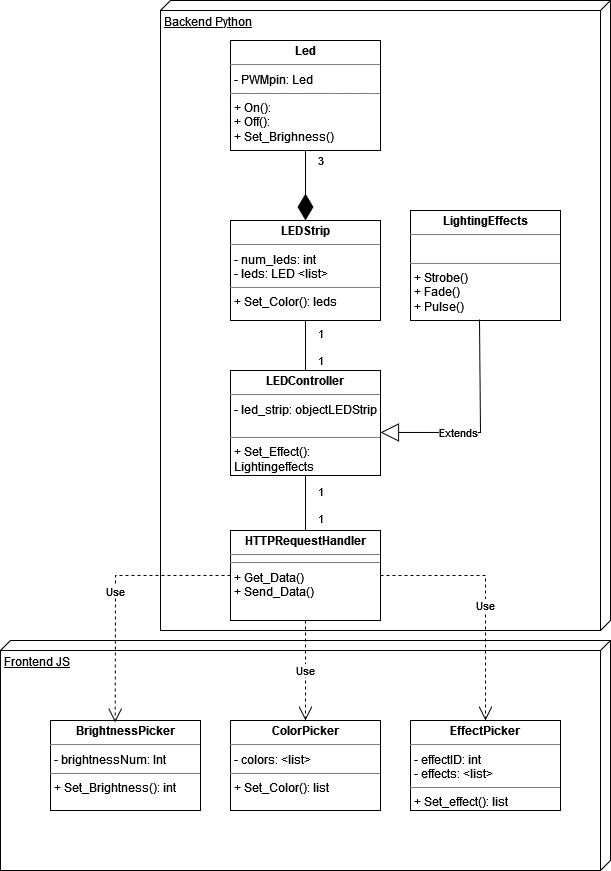

The diagram above was exported from draw.io. Its source (the exported page's mxGraphModel, read from the mxfile embedded in the PNG):
<mxGraphModel dx="2284" dy="764" grid="1" gridSize="10" guides="1" tooltips="1" connect="1" arrows="1" fold="1" page="1" pageScale="1" pageWidth="850" pageHeight="1100" math="0" shadow="0">
  <root>
    <mxCell id="0" />
    <mxCell id="1" parent="0" />
    <mxCell id="ToB2sX0DJLOh8DXCZbh_-23" value="Frontend JS" style="verticalAlign=top;align=left;spacingTop=8;spacingLeft=2;spacingRight=12;shape=cube;size=10;direction=south;fontStyle=4;html=1;whiteSpace=wrap;" parent="1" vertex="1">
      <mxGeometry x="-160" y="670" width="610" height="230" as="geometry" />
    </mxCell>
    <mxCell id="ToB2sX0DJLOh8DXCZbh_-22" value="Backend Python" style="verticalAlign=top;align=left;spacingTop=8;spacingLeft=2;spacingRight=12;shape=cube;size=10;direction=south;fontStyle=4;html=1;whiteSpace=wrap;" parent="1" vertex="1">
      <mxGeometry y="30" width="450" height="630" as="geometry" />
    </mxCell>
    <mxCell id="ToB2sX0DJLOh8DXCZbh_-2" value="&lt;p style=&quot;margin:0px;margin-top:4px;text-align:center;&quot;&gt;&lt;b&gt;Led&lt;/b&gt;&lt;/p&gt;&lt;hr size=&quot;1&quot;&gt;&lt;p style=&quot;margin:0px;margin-left:4px;&quot;&gt;- PWMpin: Led&lt;br&gt;&lt;/p&gt;&lt;hr size=&quot;1&quot;&gt;&lt;p style=&quot;margin:0px;margin-left:4px;&quot;&gt;+ On(): &lt;br&gt;&lt;/p&gt;&lt;p style=&quot;margin:0px;margin-left:4px;&quot;&gt;+ Off():&lt;/p&gt;&lt;p style=&quot;margin:0px;margin-left:4px;&quot;&gt;+ Set_Brighness()&lt;br&gt;&lt;/p&gt;" style="verticalAlign=top;align=left;overflow=fill;fontSize=12;fontFamily=Helvetica;html=1;whiteSpace=wrap;" parent="1" vertex="1">
      <mxGeometry x="70" y="70" width="150" height="110" as="geometry" />
    </mxCell>
    <mxCell id="ToB2sX0DJLOh8DXCZbh_-3" value="&lt;p style=&quot;margin:0px;margin-top:4px;text-align:center;&quot;&gt;&lt;b&gt;LEDStrip&lt;/b&gt;&lt;/p&gt;&lt;hr size=&quot;1&quot;&gt;&lt;p style=&quot;margin:0px;margin-left:4px;&quot;&gt;- num_leds: int&lt;/p&gt;&lt;p style=&quot;margin:0px;margin-left:4px;&quot;&gt;- leds: LED &amp;lt;list&amp;gt;&lt;br&gt;&lt;/p&gt;&lt;hr size=&quot;1&quot;&gt;&lt;p style=&quot;margin:0px;margin-left:4px;&quot;&gt;+ Set_Color(): leds&lt;br&gt;&lt;/p&gt;" style="verticalAlign=top;align=left;overflow=fill;fontSize=12;fontFamily=Helvetica;html=1;whiteSpace=wrap;" parent="1" vertex="1">
      <mxGeometry x="70" y="250" width="150" height="100" as="geometry" />
    </mxCell>
    <mxCell id="ToB2sX0DJLOh8DXCZbh_-4" value="&lt;p style=&quot;margin:0px;margin-top:4px;text-align:center;&quot;&gt;&lt;b&gt;LEDController&lt;/b&gt;&lt;/p&gt;&lt;hr size=&quot;1&quot;&gt;&lt;p style=&quot;margin:0px;margin-left:4px;&quot;&gt;- led_strip: objectLEDStrip&lt;/p&gt;&lt;p style=&quot;margin:0px;margin-left:4px;&quot;&gt;&lt;br&gt;&lt;/p&gt;&lt;hr size=&quot;1&quot;&gt;&lt;p style=&quot;margin:0px;margin-left:4px;&quot;&gt;+ Set_Effect(): Lightingeffects&lt;/p&gt;&lt;p style=&quot;margin:0px;margin-left:4px;&quot;&gt;&lt;br&gt;&lt;/p&gt;" style="verticalAlign=top;align=left;overflow=fill;fontSize=12;fontFamily=Helvetica;html=1;whiteSpace=wrap;" parent="1" vertex="1">
      <mxGeometry x="70" y="400" width="150" height="105" as="geometry" />
    </mxCell>
    <mxCell id="ToB2sX0DJLOh8DXCZbh_-5" value="&lt;p style=&quot;margin:0px;margin-top:4px;text-align:center;&quot;&gt;&lt;b&gt;LightingEffects&lt;/b&gt;&lt;/p&gt;&lt;hr size=&quot;1&quot;&gt;&lt;p style=&quot;margin:0px;margin-left:4px;&quot;&gt;&lt;br&gt;&lt;/p&gt;&lt;hr size=&quot;1&quot;&gt;&lt;p style=&quot;margin:0px;margin-left:4px;&quot;&gt;+ Strobe()&lt;/p&gt;&lt;p style=&quot;margin:0px;margin-left:4px;&quot;&gt;+ Fade()&lt;/p&gt;&lt;p style=&quot;margin:0px;margin-left:4px;&quot;&gt;+ Pulse()&lt;br&gt;&lt;/p&gt;" style="verticalAlign=top;align=left;overflow=fill;fontSize=12;fontFamily=Helvetica;html=1;whiteSpace=wrap;" parent="1" vertex="1">
      <mxGeometry x="250" y="240" width="150" height="110" as="geometry" />
    </mxCell>
    <mxCell id="ToB2sX0DJLOh8DXCZbh_-7" value="&lt;div&gt;3&lt;/div&gt;" style="endArrow=diamondThin;endFill=1;endSize=24;html=1;rounded=0;entryX=0.5;entryY=0;entryDx=0;entryDy=0;exitX=0.5;exitY=1;exitDx=0;exitDy=0;" parent="1" source="ToB2sX0DJLOh8DXCZbh_-2" target="ToB2sX0DJLOh8DXCZbh_-3" edge="1">
      <mxGeometry x="-0.7143" y="15" width="160" relative="1" as="geometry">
        <mxPoint x="300" y="200" as="sourcePoint" />
        <mxPoint x="410" y="330" as="targetPoint" />
        <mxPoint as="offset" />
      </mxGeometry>
    </mxCell>
    <mxCell id="ToB2sX0DJLOh8DXCZbh_-21" value="&lt;p style=&quot;margin:0px;margin-top:4px;text-align:center;&quot;&gt;&lt;b&gt;ColorPicker&lt;/b&gt;&lt;/p&gt;&lt;hr size=&quot;1&quot;&gt;&lt;p style=&quot;margin:0px;margin-left:4px;&quot;&gt;- colors: &amp;lt;list&amp;gt;&lt;span style=&quot;white-space: pre;&quot;&gt; &lt;/span&gt;&lt;br&gt;&lt;/p&gt;&lt;hr size=&quot;1&quot;&gt;&lt;p style=&quot;margin:0px;margin-left:4px;&quot;&gt;+ Set_Color(): list&lt;br&gt;&lt;/p&gt;" style="verticalAlign=top;align=left;overflow=fill;fontSize=12;fontFamily=Helvetica;html=1;whiteSpace=wrap;" parent="1" vertex="1">
      <mxGeometry x="70" y="750" width="150" height="90" as="geometry" />
    </mxCell>
    <mxCell id="ToB2sX0DJLOh8DXCZbh_-25" value="&lt;p style=&quot;margin:0px;margin-top:4px;text-align:center;&quot;&gt;&lt;b&gt;BrightnessPicker&lt;/b&gt;&lt;/p&gt;&lt;hr size=&quot;1&quot;&gt;&lt;p style=&quot;margin:0px;margin-left:4px;&quot;&gt;- brightnessNum: Int&lt;br&gt;&lt;/p&gt;&lt;hr size=&quot;1&quot;&gt;&lt;p style=&quot;margin:0px;margin-left:4px;&quot;&gt;+ Set_Brightness(): int&lt;br&gt;&lt;/p&gt;" style="verticalAlign=top;align=left;overflow=fill;fontSize=12;fontFamily=Helvetica;html=1;whiteSpace=wrap;" parent="1" vertex="1">
      <mxGeometry x="-110" y="750" width="150" height="90" as="geometry" />
    </mxCell>
    <mxCell id="WhAeDwXJVbieLF7c16lW-1" value="&lt;div&gt;1&lt;/div&gt;&lt;div&gt;&lt;br&gt;&lt;/div&gt;&lt;div&gt;1&lt;br&gt;&lt;/div&gt;" style="endArrow=none;html=1;rounded=0;exitX=0.5;exitY=1;exitDx=0;exitDy=0;entryX=0.5;entryY=0;entryDx=0;entryDy=0;" parent="1" source="ToB2sX0DJLOh8DXCZbh_-3" target="ToB2sX0DJLOh8DXCZbh_-4" edge="1">
      <mxGeometry x="0.0909" y="15" width="50" height="50" relative="1" as="geometry">
        <mxPoint x="440" y="320" as="sourcePoint" />
        <mxPoint x="490" y="270" as="targetPoint" />
        <mxPoint as="offset" />
      </mxGeometry>
    </mxCell>
    <mxCell id="_0VHvwPbKVFUT2wmXTVL-1" value="Extends" style="endArrow=block;endSize=16;endFill=0;html=1;rounded=0;exitX=0.46;exitY=0.991;exitDx=0;exitDy=0;exitPerimeter=0;entryX=1;entryY=0.59;entryDx=0;entryDy=0;entryPerimeter=0;" parent="1" source="ToB2sX0DJLOh8DXCZbh_-5" target="ToB2sX0DJLOh8DXCZbh_-4" edge="1">
      <mxGeometry x="0.2667" width="160" relative="1" as="geometry">
        <mxPoint x="340" y="390" as="sourcePoint" />
        <mxPoint x="500" y="390" as="targetPoint" />
        <Array as="points">
          <mxPoint x="320" y="462" />
        </Array>
        <mxPoint as="offset" />
      </mxGeometry>
    </mxCell>
    <mxCell id="_0VHvwPbKVFUT2wmXTVL-2" value="&lt;p style=&quot;margin:0px;margin-top:4px;text-align:center;&quot;&gt;&lt;b&gt;EffectPicker&lt;/b&gt;&lt;/p&gt;&lt;hr size=&quot;1&quot;&gt;&lt;p style=&quot;margin:0px;margin-left:4px;&quot;&gt;- effectID: int&lt;/p&gt;&lt;p style=&quot;margin:0px;margin-left:4px;&quot;&gt;- effects: &amp;lt;list&amp;gt;&lt;br&gt;&lt;/p&gt;&lt;hr size=&quot;1&quot;&gt;&lt;p style=&quot;margin:0px;margin-left:4px;&quot;&gt;+ Set_effect(): list&lt;br&gt;&lt;/p&gt;" style="verticalAlign=top;align=left;overflow=fill;fontSize=12;fontFamily=Helvetica;html=1;whiteSpace=wrap;" parent="1" vertex="1">
      <mxGeometry x="250" y="750" width="150" height="90" as="geometry" />
    </mxCell>
    <mxCell id="_0VHvwPbKVFUT2wmXTVL-3" value="Use" style="endArrow=open;endSize=12;dashed=1;html=1;rounded=0;exitX=0;exitY=0.5;exitDx=0;exitDy=0;entryX=0.431;entryY=0.022;entryDx=0;entryDy=0;entryPerimeter=0;" parent="1" source="BqMquUOgj23icGRiplnc-2" target="ToB2sX0DJLOh8DXCZbh_-25" edge="1">
      <mxGeometry width="160" relative="1" as="geometry">
        <mxPoint x="20" y="600" as="sourcePoint" />
        <mxPoint x="180" y="600" as="targetPoint" />
        <Array as="points">
          <mxPoint x="-45" y="605" />
        </Array>
      </mxGeometry>
    </mxCell>
    <mxCell id="_0VHvwPbKVFUT2wmXTVL-5" value="Use" style="endArrow=open;endSize=12;dashed=1;html=1;rounded=0;exitX=1;exitY=0.5;exitDx=0;exitDy=0;entryX=0.5;entryY=0;entryDx=0;entryDy=0;" parent="1" source="BqMquUOgj23icGRiplnc-2" target="_0VHvwPbKVFUT2wmXTVL-2" edge="1">
      <mxGeometry x="0.0769" width="160" relative="1" as="geometry">
        <mxPoint x="159" y="524" as="sourcePoint" />
        <mxPoint x="39" y="642" as="targetPoint" />
        <Array as="points">
          <mxPoint x="325" y="605" />
        </Array>
        <mxPoint as="offset" />
      </mxGeometry>
    </mxCell>
    <mxCell id="BqMquUOgj23icGRiplnc-2" value="&lt;p style=&quot;margin:0px;margin-top:4px;text-align:center;&quot;&gt;&lt;b&gt;HTTPRequestHandler&lt;/b&gt;&lt;/p&gt;&lt;hr size=&quot;1&quot;&gt;&lt;hr size=&quot;1&quot;&gt;&lt;p style=&quot;margin:0px;margin-left:4px;&quot;&gt;+ Get_Data()&lt;/p&gt;&lt;p style=&quot;margin:0px;margin-left:4px;&quot;&gt;+ Send_Data()&lt;br&gt;&lt;/p&gt;" style="verticalAlign=top;align=left;overflow=fill;fontSize=12;fontFamily=Helvetica;html=1;whiteSpace=wrap;" vertex="1" parent="1">
      <mxGeometry x="70" y="560" width="150" height="90" as="geometry" />
    </mxCell>
    <mxCell id="BqMquUOgj23icGRiplnc-6" value="Use" style="endArrow=open;endSize=12;dashed=1;html=1;rounded=0;exitX=0.5;exitY=1;exitDx=0;exitDy=0;entryX=0.5;entryY=0;entryDx=0;entryDy=0;" edge="1" parent="1" source="BqMquUOgj23icGRiplnc-2" target="ToB2sX0DJLOh8DXCZbh_-21">
      <mxGeometry width="160" relative="1" as="geometry">
        <mxPoint x="80" y="585" as="sourcePoint" />
        <mxPoint x="-35" y="762" as="targetPoint" />
        <Array as="points" />
      </mxGeometry>
    </mxCell>
    <mxCell id="BqMquUOgj23icGRiplnc-8" value="&lt;div&gt;1&lt;/div&gt;&lt;div&gt;&lt;br&gt;&lt;/div&gt;&lt;div&gt;1&lt;br&gt;&lt;/div&gt;" style="endArrow=none;html=1;rounded=0;exitX=0.5;exitY=1;exitDx=0;exitDy=0;entryX=0.5;entryY=0;entryDx=0;entryDy=0;" edge="1" parent="1" source="ToB2sX0DJLOh8DXCZbh_-4" target="BqMquUOgj23icGRiplnc-2">
      <mxGeometry x="0.0909" y="15" width="50" height="50" relative="1" as="geometry">
        <mxPoint x="360" y="495" as="sourcePoint" />
        <mxPoint x="360" y="550" as="targetPoint" />
        <mxPoint as="offset" />
      </mxGeometry>
    </mxCell>
  </root>
</mxGraphModel>